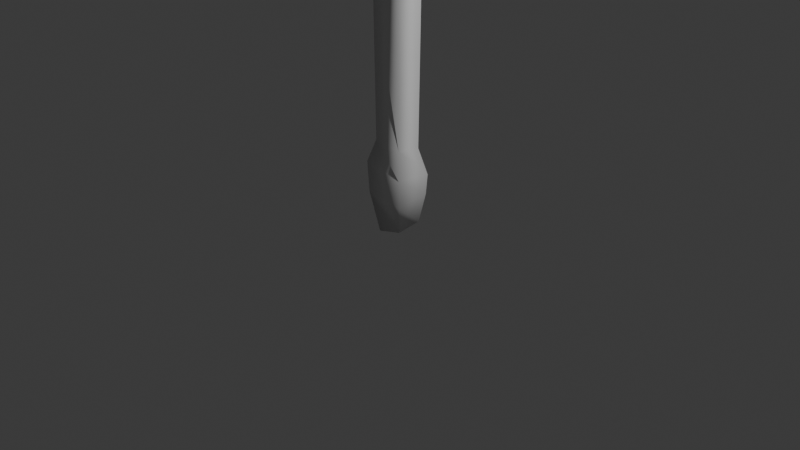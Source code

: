 # Source: wooden_torch.blend  (saved by Blender 4.1.23; exported with 4.5.12 LTS)
import bpy
from mathutils import Matrix  # noqa: F401  (used for matrix-valued properties, if any)

bpy.ops.wm.read_factory_settings(use_empty=True)
scene = bpy.context.scene
scene.name = 'Scene'

# ---- collections
col_collection = bpy.data.collections.new('Collection'); scene.collection.children.link(col_collection)

# ---- materials (node trees are filled in below, after node groups)
mat_material = bpy.data.materials.new('Material')
mat_material.alpha_threshold = 0.0
mat_material.use_transparent_shadow = False
mat_material.roughness = 0.5
mat_material.line_color = (0.0, 0.0, 0.0, 1.0)

# ---- material node trees
mat_material.use_nodes = True; mat_material.node_tree.nodes.clear()
_N = mat_material.node_tree.nodes; _L = mat_material.node_tree.links
n0 = _N.new('ShaderNodeOutputMaterial'); n0.name = 'Material Output'; n0.location = (300, 300)
n1 = _N.new('ShaderNodeBsdfPrincipled'); n1.name = 'Principled BSDF'; n1.location = (10, 300)
n1.inputs[3].default_value = 1.45
_L.new(n1.outputs[0], n0.inputs[0])
n0.is_active_output = True

# ---- world
world_world = bpy.data.worlds.new('World'); scene.world = world_world
world_world.use_nodes = True; world_world.node_tree.nodes.clear()
_N = world_world.node_tree.nodes; _L = world_world.node_tree.links
n0 = _N.new('ShaderNodeOutputWorld'); n0.name = 'World Output'; n0.location = (300, 300)
n1 = _N.new('ShaderNodeBackground'); n1.name = 'Background'; n1.location = (10, 300)
n1.inputs[0].default_value = (0.05088, 0.05088, 0.05088, 1.0)
_L.new(n1.outputs[0], n0.inputs[0])
n0.is_active_output = True
world_world.color = (0.05088, 0.05088, 0.05088)
world_world.use_sun_shadow = False
world_world.sun_shadow_jitter_overblur = 0.0

# ---- cameras
cam_camera = bpy.data.cameras.new('Camera')
cam_camera.clip_end = 100.0
cam_camera.ortho_scale = 7.314

# ---- lights
light_light = bpy.data.lights.new('Light', 'POINT')
light_light.transmission_factor = 0.0
light_light.energy = 1000.0
light_light.shadow_soft_size = 0.1
light_light.shadow_maximum_resolution = 0.006
light_light.use_absolute_resolution = True

# ---- meshes
me_cube = bpy.data.meshes.new('Cube')
me_cube.from_pydata([(0.2864, 0.2488, 3.501), (0.1522, 0.1267, -0.01882), (0.2585, -0.2585, 3.648), (0.03548, -0.03325, -0.1375), (-0.2585, 0.2585, 3.648), (-0.1375, 0.1375, -0.1375), (-0.2585, -0.2585, 3.648), (-0.1375, -0.1375, -0.1375), (0.2074, 0.1927, 0.4985), (-0.2272, -0.2194, 0.6307), (0.1644, -0.163, 0.5109), (-0.2236, 0.2235, 0.5109), (-0.1615, -0.1552, 0.8628), (0.1381, 0.1269, 0.7769), (0.1404, -0.1395, 0.8137), (-0.1825, 0.1825, 0.8137), (0.2105, 0.167, 0.293), (0.1207, -0.1187, 0.1867), (-0.2087, 0.2086, 0.1867), (-0.2124, -0.2079, 0.3065), (-0.1738, -0.1667, 2.421), (0.1495, 0.1392, 2.335), (0.1737, -0.1733, 2.372), (-0.1948, 0.1947, 2.372), (-0.2539, -0.2564, 3.102), (0.2842, 0.2441, 2.955), (0.2387, -0.2383, 3.102), (-0.2539, 0.2539, 3.102), (0.207, -0.207, 4.182), (-0.207, -0.207, 4.182), (0.207, 0.207, 4.03), (-0.207, 0.207, 4.03)], [], [(6, 2, 28, 29), (26, 2, 6, 24), (24, 6, 4, 27), (5, 1, 3, 7), (25, 0, 2, 26), (27, 4, 0, 25), (18, 11, 8, 16), (16, 8, 10, 17), (19, 9, 11, 18), (17, 10, 9, 19), (11, 15, 13, 8), (8, 13, 14, 10), (9, 12, 15, 11), (10, 14, 12, 9), (3, 17, 19, 7), (7, 19, 18, 5), (1, 16, 17, 3), (5, 18, 16, 1), (15, 23, 21, 13), (13, 21, 22, 14), (12, 20, 23, 15), (14, 22, 20, 12), (23, 27, 25, 21), (21, 25, 26, 22), (20, 24, 27, 23), (22, 26, 24, 20), (30, 31, 29, 28), (4, 6, 29, 31), (2, 0, 30, 28), (0, 4, 31, 30)])
me_cube.polygons.foreach_set('use_smooth', [True] * 30)
_uv = me_cube.uv_layers.new(name='UVMap')
_uv.uv.foreach_set('vector', [0.625, 1.0, 0.625, 0.75, 0.625, 0.75, 0.625, 1.0, 0.6059, 0.7448, 0.625, 0.75, 0.625, 1.0, 0.6059, 0.998, 0.6059, 0.000362, 0.625, 0.0, 0.625, 0.25, 0.6059, 0.25, 0.125, 0.5, 0.375, 0.5, 0.375, 0.75, 0.125, 0.75, 0.6059, 0.502, 0.625, 0.5, 0.625, 0.75, 0.6059, 0.7448, 0.6059, 0.25, 0.625, 0.25, 0.625, 0.5, 0.6059, 0.502, 0.4375, 0.25, 0.5, 0.25, 0.5, 0.5, 0.4375, 0.5, 0.4375, 0.5, 0.5, 0.5, 0.5, 0.75, 0.4375, 0.75, 0.4375, 0.0, 0.5, 0.0, 0.5, 0.25, 0.4375, 0.25, 0.4375, 0.75, 0.5, 0.75, 0.5, 1.0, 0.4375, 1.0, 0.5, 0.25, 0.5261, 0.25, 0.5261, 0.5, 0.5, 0.5, 0.5, 0.5, 0.5261, 0.5, 0.5261, 0.75, 0.5, 0.75, 0.5, 0.0, 0.5261, 0.0, 0.5261, 0.25, 0.5, 0.25, 0.5, 0.75, 0.5261, 0.75, 0.5261, 1.0, 0.5, 1.0, 0.375, 0.75, 0.4375, 0.75, 0.4375, 1.0, 0.375, 1.0, 0.375, 0.0, 0.4375, 0.0, 0.4375, 0.25, 0.375, 0.25, 0.375, 0.5, 0.4375, 0.5, 0.4375, 0.75, 0.375, 0.75, 0.375, 0.25, 0.4375, 0.25, 0.4375, 0.5, 0.375, 0.5, 0.5261, 0.25, 0.5948, 0.25, 0.5948, 0.5032, 0.5261, 0.5, 0.5261, 0.5, 0.5948, 0.5032, 0.5948, 0.7418, 0.5261, 0.75, 0.5261, 0.0, 0.5948, 0.0005735, 0.5948, 0.25, 0.5261, 0.25, 0.5261, 0.75, 0.5948, 0.7418, 0.5948, 0.9968, 0.5261, 1.0, 0.5948, 0.25, 0.6059, 0.25, 0.6059, 0.502, 0.5948, 0.5032, 0.5948, 0.5032, 0.6059, 0.502, 0.6059, 0.7448, 0.5948, 0.7418, 0.5948, 0.0005735, 0.6059, 0.000362, 0.6059, 0.25, 0.5948, 0.25, 0.5948, 0.7418, 0.6059, 0.7448, 0.6059, 0.998, 0.5948, 0.9968, 0.625, 0.5, 0.875, 0.5, 0.875, 0.75, 0.625, 0.75, 0.625, 0.25, 0.625, 0.0, 0.625, 0.0, 0.625, 0.25, 0.625, 0.75, 0.625, 0.5, 0.625, 0.5, 0.625, 0.75, 0.625, 0.5, 0.625, 0.25, 0.625, 0.25, 0.625, 0.5])
me_cube.materials.append(mat_material)
me_cube.use_mirror_vertex_groups = False
me_cube.update()

# ---- objects
ob_cube = bpy.data.objects.new('Cube', me_cube)
ob_light = bpy.data.objects.new('Light', light_light)
ob_camera = bpy.data.objects.new('Camera', cam_camera)

# ---- transforms, parenting, visibility, modifiers, constraints
ob_cube.location = (0.0, 0.0, 0.0)
ob_cube.lock_rotations_4d = False
ob_cube.empty_display_type = 'ARROWS'
ob_cube.lineart.crease_threshold = 0.0
ob_light.location = (4.076, 1.005, 5.904)
ob_light.rotation_euler = (0.6503, 0.05522, 1.866)
ob_light.lock_rotations_4d = False
ob_light.empty_display_type = 'ARROWS'
ob_light.color = (0.0, 0.0, 0.0, 0.0)
ob_light.lineart.crease_threshold = 0.0
ob_camera.location = (7.359, -6.926, 4.958)
ob_camera.rotation_euler = (1.109, 0.0, 0.8149)
ob_camera.lock_rotations_4d = False
ob_camera.empty_display_type = 'ARROWS'
ob_camera.color = (0.0, 0.0, 0.0, 0.0)
ob_camera.display_type = 'WIRE'
ob_camera.lineart.crease_threshold = 0.0

# ---- collection membership
col_collection.objects.link(ob_cube)
col_collection.objects.link(ob_light)
col_collection.objects.link(ob_camera)

# ---- scene / render settings (as saved in the file)
scene.camera = ob_camera
scene.frame_start = 1; scene.frame_end = 250; scene.frame_set(1)
scene.render.engine = 'BLENDER_EEVEE_NEXT'
scene.cycles.sampling_pattern = 'TABULATED_SOBOL'
scene.eevee.ray_tracing_options.trace_max_roughness = 0.0
bpy.context.view_layer.update()
